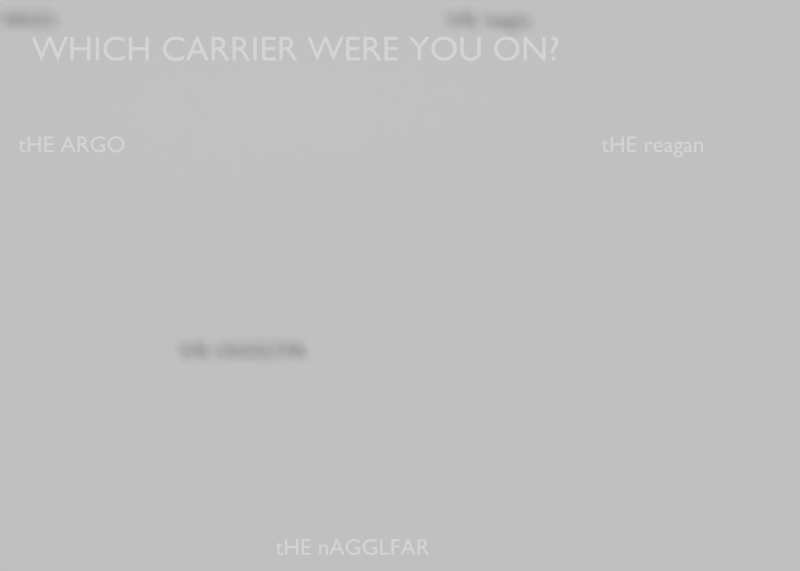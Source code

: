 # Source: CarrierChoice.blend  (saved by Blender 2.68.0; exported with 4.5.12 LTS)
import bpy
from mathutils import Matrix  # noqa: F401  (used for matrix-valued properties, if any)

bpy.ops.wm.read_factory_settings(use_empty=True)
scene = bpy.context.scene
scene.name = 'Scene'

# ---- collections
col_collection_1 = bpy.data.collections.new('Collection 1'); scene.collection.children.link(col_collection_1)

# ---- materials (node trees are filled in below, after node groups)
mat_material_001 = bpy.data.materials.new('Material.001')
mat_material_001.alpha_threshold = 0.0
mat_material_001.use_transparent_shadow = False
mat_material_001.diffuse_color = (1.0, 1.0, 1.0, 1.0)
mat_material_001.roughness = 0.5
mat_material_001.line_color = (0.0, 0.0, 0.0, 1.0)
mat_material = bpy.data.materials.new('Material')
mat_material.alpha_threshold = 0.0
mat_material.use_transparent_shadow = False
mat_material.roughness = 0.5
mat_material.line_color = (0.0, 0.0, 0.0, 1.0)

# ---- material node trees

# ---- world
world_world = bpy.data.worlds.new('World'); scene.world = world_world
world_world.color = (0.05088, 0.05088, 0.05088)
world_world.use_sun_shadow = False
world_world.sun_shadow_jitter_overblur = 0.0
world_world.cycles.sampling_method = 'MANUAL'
world_world.cycles.sample_map_resolution = 256

# ---- cameras
cam_camera = bpy.data.cameras.new('Camera')
cam_camera.clip_end = 100.0
cam_camera.lens = 35.0
cam_camera.sensor_width = 32.0
cam_camera.sensor_height = 18.0
cam_camera.ortho_scale = 7.314
cam_camera.dof.focus_distance = 0.0
cam_camera.dof.aperture_fstop = 128.0

# ---- meshes
me_cube = bpy.data.meshes.new('Cube')
me_cube.from_pydata([(1.0, 1.0, -1.0), (1.0, -1.0, -1.0), (-1.0, -1.0, -1.0), (-1.0, 1.0, -1.0), (1.0, 1.0, 1.0), (1.0, -1.0, 1.0), (-1.0, -1.0, 1.0), (-1.0, 1.0, 1.0)], [], [(0, 1, 2, 3), (4, 7, 6, 5), (0, 4, 5, 1), (1, 5, 6, 2), (2, 6, 7, 3), (4, 0, 3, 7)])
me_cube.materials.append(mat_material)
me_cube.use_remesh_preserve_volume = False
me_cube.use_remesh_preserve_attributes = False
me_cube.use_mirror_vertex_groups = False
me_cube.update()

# ---- curves / text
txt_text_003 = bpy.data.curves.new('Text.003', 'FONT')
txt_text_003.dimensions = '2D'
txt_text_003.body = 'tHE ARGO'
txt_text_003.materials.append(mat_material_001)
txt_text_003.use_path_clamp = True
txt_text_003.bevel_resolution = 0
txt_text_002 = bpy.data.curves.new('Text.002', 'FONT')
txt_text_002.dimensions = '2D'
txt_text_002.body = 'tHE reagan'
txt_text_002.materials.append(mat_material_001)
txt_text_002.use_path_clamp = True
txt_text_002.bevel_resolution = 0
txt_text_001 = bpy.data.curves.new('Text.001', 'FONT')
txt_text_001.dimensions = '2D'
txt_text_001.body = 'tHE nAGGLFAR'
txt_text_001.materials.append(mat_material_001)
txt_text_001.use_path_clamp = True
txt_text_001.bevel_resolution = 0
txt_text = bpy.data.curves.new('Text', 'FONT')
txt_text.dimensions = '2D'
txt_text.body = 'WHICH CARRIER WERE YOU ON?'
txt_text.materials.append(mat_material_001)
txt_text.use_path_clamp = True
txt_text.bevel_resolution = 0

# ---- objects
ob_text_003 = bpy.data.objects.new('Text.003', txt_text_003)
ob_text_002 = bpy.data.objects.new('Text.002', txt_text_002)
ob_text_001 = bpy.data.objects.new('Text.001', txt_text_001)
ob_text = bpy.data.objects.new('Text', txt_text)
ob_cube = bpy.data.objects.new('Cube', me_cube)
ob_camera = bpy.data.objects.new('Camera', cam_camera)

# ---- transforms, parenting, visibility, modifiers, constraints
ob_text_003.location = (-1.895, 0.6624, 1.0)
ob_text_003.scale = (0.1138, 0.1138, 0.1138)
ob_text_003.lineart.crease_threshold = 0.0
ob_text_002.location = (0.9995, 0.6624, 1.0)
ob_text_002.scale = (0.1138, 0.1138, 0.1138)
ob_text_002.lineart.crease_threshold = 0.0
ob_text_001.location = (-0.6174, -1.337, 1.0)
ob_text_001.scale = (0.1138, 0.1138, 0.1138)
ob_text_001.lineart.crease_threshold = 0.0
ob_text.location = (-1.829, 1.117, 1.0)
ob_text.scale = (0.1722, 0.1722, 0.1722)
ob_text.lineart.crease_threshold = 0.0
ob_cube.location = (0.0, 0.0, 0.0)
ob_cube.scale = (9.674, 9.674, 0.05451)
ob_cube.lock_rotations_4d = False
ob_cube.empty_display_type = 'ARROWS'
ob_cube.lineart.crease_threshold = 0.0
ob_camera.location = (0.0, 0.0, 5.344)
ob_camera.lock_rotations_4d = False
ob_camera.empty_display_type = 'ARROWS'
ob_camera.color = (0.0, 0.0, 0.0, 0.0)
ob_camera.display_type = 'WIRE'
ob_camera.lineart.crease_threshold = 0.0

# ---- collection membership
col_collection_1.objects.link(ob_text_003)
col_collection_1.objects.link(ob_text_002)
col_collection_1.objects.link(ob_text_001)
col_collection_1.objects.link(ob_text)
col_collection_1.objects.link(ob_cube)
col_collection_1.objects.link(ob_camera)

# ---- scene / render settings (as saved in the file)
scene.camera = ob_camera
scene.frame_start = 0; scene.frame_end = 0; scene.frame_set(1)
scene.render.engine = 'BLENDER_EEVEE_NEXT'
scene.render.image_settings.color_mode = 'RGB'
scene.render.image_settings.compression = 90
scene.render.resolution_x = 700
scene.render.resolution_y = 500
scene.render.dither_intensity = 0.0
scene.cycles.use_denoising = False
scene.cycles.samples = 10
scene.cycles.sampling_pattern = 'TABULATED_SOBOL'
scene.cycles.light_sampling_threshold = 0.0
scene.cycles.use_adaptive_sampling = False
scene.cycles.use_light_tree = False
scene.cycles.blur_glossy = 0.0
scene.cycles.volume_bounces = 1
scene.cycles.pixel_filter_type = 'GAUSSIAN'
scene.cycles.sample_clamp_indirect = 0.0
scene.view_settings.view_transform = 'Standard'
bpy.context.view_layer.update()

# ---- added for rendering (the .blend has no usable light): sun
light_auto_sun = bpy.data.lights.new('AutoSun', 'SUN')
light_auto_sun.energy = 3.0
light_auto_sun.angle = 0.0523599
ob_auto_sun = bpy.data.objects.new('AutoSun', light_auto_sun)
scene.collection.objects.link(ob_auto_sun)
ob_auto_sun.rotation_euler = (0.872665, 0.174533, 0.523599)
bpy.context.view_layer.update()
